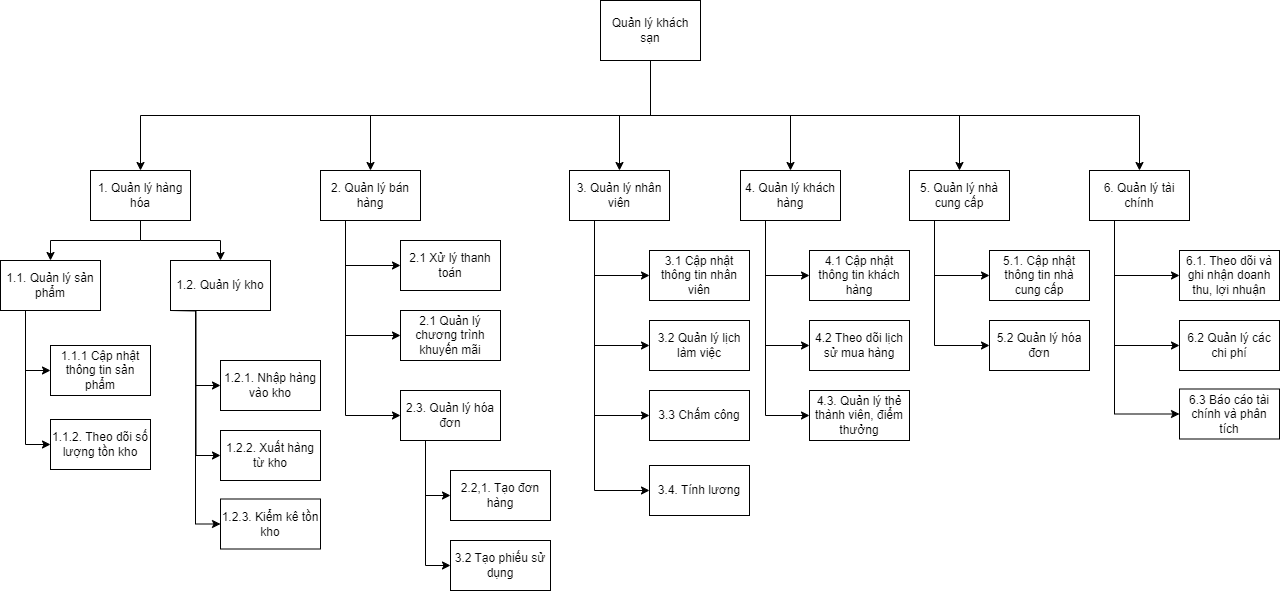

The diagram above was exported from draw.io. Its source (the exported page's mxGraphModel, read from the mxfile embedded in the PNG):
<mxGraphModel dx="2364" dy="643" grid="1" gridSize="10" guides="1" tooltips="1" connect="1" arrows="1" fold="1" page="1" pageScale="1" pageWidth="1169" pageHeight="827" math="0" shadow="0">
  <root>
    <mxCell id="WIyWlLk6GJQsqaUBKTNV-0" />
    <mxCell id="WIyWlLk6GJQsqaUBKTNV-1" parent="WIyWlLk6GJQsqaUBKTNV-0" />
    <mxCell id="eNyCZJIQHm9nhqeWpIuP-25" style="edgeStyle=orthogonalEdgeStyle;rounded=0;orthogonalLoop=1;jettySize=auto;html=1;exitX=0.5;exitY=1;exitDx=0;exitDy=0;entryX=0.5;entryY=0;entryDx=0;entryDy=0;" parent="WIyWlLk6GJQsqaUBKTNV-1" source="eNyCZJIQHm9nhqeWpIuP-1" target="eNyCZJIQHm9nhqeWpIuP-3" edge="1">
      <mxGeometry relative="1" as="geometry" />
    </mxCell>
    <mxCell id="eNyCZJIQHm9nhqeWpIuP-27" style="edgeStyle=orthogonalEdgeStyle;rounded=0;orthogonalLoop=1;jettySize=auto;html=1;exitX=0.5;exitY=1;exitDx=0;exitDy=0;entryX=0.5;entryY=0;entryDx=0;entryDy=0;" parent="WIyWlLk6GJQsqaUBKTNV-1" source="eNyCZJIQHm9nhqeWpIuP-1" target="eNyCZJIQHm9nhqeWpIuP-14" edge="1">
      <mxGeometry relative="1" as="geometry" />
    </mxCell>
    <mxCell id="eNyCZJIQHm9nhqeWpIuP-35" style="edgeStyle=orthogonalEdgeStyle;rounded=0;orthogonalLoop=1;jettySize=auto;html=1;exitX=0.5;exitY=1;exitDx=0;exitDy=0;entryX=0.5;entryY=0;entryDx=0;entryDy=0;" parent="WIyWlLk6GJQsqaUBKTNV-1" source="eNyCZJIQHm9nhqeWpIuP-1" target="eNyCZJIQHm9nhqeWpIuP-21" edge="1">
      <mxGeometry relative="1" as="geometry" />
    </mxCell>
    <mxCell id="eNyCZJIQHm9nhqeWpIuP-36" style="edgeStyle=orthogonalEdgeStyle;rounded=0;orthogonalLoop=1;jettySize=auto;html=1;exitX=0.5;exitY=1;exitDx=0;exitDy=0;entryX=0.5;entryY=0;entryDx=0;entryDy=0;" parent="WIyWlLk6GJQsqaUBKTNV-1" source="eNyCZJIQHm9nhqeWpIuP-1" target="eNyCZJIQHm9nhqeWpIuP-34" edge="1">
      <mxGeometry relative="1" as="geometry" />
    </mxCell>
    <mxCell id="eNyCZJIQHm9nhqeWpIuP-55" style="edgeStyle=orthogonalEdgeStyle;rounded=0;orthogonalLoop=1;jettySize=auto;html=1;exitX=0.5;exitY=1;exitDx=0;exitDy=0;entryX=0.5;entryY=0;entryDx=0;entryDy=0;" parent="WIyWlLk6GJQsqaUBKTNV-1" source="eNyCZJIQHm9nhqeWpIuP-1" target="eNyCZJIQHm9nhqeWpIuP-51" edge="1">
      <mxGeometry relative="1" as="geometry" />
    </mxCell>
    <mxCell id="eNyCZJIQHm9nhqeWpIuP-63" style="edgeStyle=orthogonalEdgeStyle;rounded=0;orthogonalLoop=1;jettySize=auto;html=1;exitX=0.5;exitY=1;exitDx=0;exitDy=0;entryX=0.5;entryY=0;entryDx=0;entryDy=0;" parent="WIyWlLk6GJQsqaUBKTNV-1" source="eNyCZJIQHm9nhqeWpIuP-1" target="eNyCZJIQHm9nhqeWpIuP-62" edge="1">
      <mxGeometry relative="1" as="geometry" />
    </mxCell>
    <object label="Quản lý khách sạn" id="eNyCZJIQHm9nhqeWpIuP-1">
      <mxCell style="html=1;dashed=0;whiteSpace=wrap;" parent="WIyWlLk6GJQsqaUBKTNV-1" vertex="1">
        <mxGeometry x="490" y="30" width="100" height="60" as="geometry" />
      </mxCell>
    </object>
    <mxCell id="M-0w1pUOdKIqo6bEXXMI-2" style="edgeStyle=orthogonalEdgeStyle;rounded=0;orthogonalLoop=1;jettySize=auto;html=1;exitX=0.5;exitY=1;exitDx=0;exitDy=0;entryX=0.5;entryY=0;entryDx=0;entryDy=0;" edge="1" parent="WIyWlLk6GJQsqaUBKTNV-1" source="eNyCZJIQHm9nhqeWpIuP-3" target="M-0w1pUOdKIqo6bEXXMI-0">
      <mxGeometry relative="1" as="geometry" />
    </mxCell>
    <mxCell id="M-0w1pUOdKIqo6bEXXMI-3" style="edgeStyle=orthogonalEdgeStyle;rounded=0;orthogonalLoop=1;jettySize=auto;html=1;exitX=0.5;exitY=1;exitDx=0;exitDy=0;entryX=0.5;entryY=0;entryDx=0;entryDy=0;" edge="1" parent="WIyWlLk6GJQsqaUBKTNV-1" source="eNyCZJIQHm9nhqeWpIuP-3" target="M-0w1pUOdKIqo6bEXXMI-1">
      <mxGeometry relative="1" as="geometry" />
    </mxCell>
    <mxCell id="eNyCZJIQHm9nhqeWpIuP-3" value="1. Quản lý hàng hóa" style="html=1;dashed=0;whiteSpace=wrap;" parent="WIyWlLk6GJQsqaUBKTNV-1" vertex="1">
      <mxGeometry x="-20" y="200" width="100" height="50" as="geometry" />
    </mxCell>
    <mxCell id="M-0w1pUOdKIqo6bEXXMI-40" style="edgeStyle=orthogonalEdgeStyle;rounded=0;orthogonalLoop=1;jettySize=auto;html=1;exitX=0.25;exitY=1;exitDx=0;exitDy=0;entryX=0;entryY=0.5;entryDx=0;entryDy=0;" edge="1" parent="WIyWlLk6GJQsqaUBKTNV-1" source="eNyCZJIQHm9nhqeWpIuP-14" target="M-0w1pUOdKIqo6bEXXMI-39">
      <mxGeometry relative="1" as="geometry" />
    </mxCell>
    <mxCell id="M-0w1pUOdKIqo6bEXXMI-41" style="edgeStyle=orthogonalEdgeStyle;rounded=0;orthogonalLoop=1;jettySize=auto;html=1;exitX=0.25;exitY=1;exitDx=0;exitDy=0;entryX=0;entryY=0.5;entryDx=0;entryDy=0;" edge="1" parent="WIyWlLk6GJQsqaUBKTNV-1" source="eNyCZJIQHm9nhqeWpIuP-14" target="eNyCZJIQHm9nhqeWpIuP-17">
      <mxGeometry relative="1" as="geometry" />
    </mxCell>
    <mxCell id="M-0w1pUOdKIqo6bEXXMI-42" style="edgeStyle=orthogonalEdgeStyle;rounded=0;orthogonalLoop=1;jettySize=auto;html=1;exitX=0.25;exitY=1;exitDx=0;exitDy=0;entryX=0;entryY=0.5;entryDx=0;entryDy=0;" edge="1" parent="WIyWlLk6GJQsqaUBKTNV-1" source="eNyCZJIQHm9nhqeWpIuP-14" target="eNyCZJIQHm9nhqeWpIuP-37">
      <mxGeometry relative="1" as="geometry" />
    </mxCell>
    <mxCell id="eNyCZJIQHm9nhqeWpIuP-14" value="2. Quản lý bán hàng" style="html=1;dashed=0;whiteSpace=wrap;" parent="WIyWlLk6GJQsqaUBKTNV-1" vertex="1">
      <mxGeometry x="210" y="200" width="100" height="50" as="geometry" />
    </mxCell>
    <mxCell id="eNyCZJIQHm9nhqeWpIuP-17" value="2.1 Quản lý chương trình khuyến mãi" style="html=1;dashed=0;whiteSpace=wrap;" parent="WIyWlLk6GJQsqaUBKTNV-1" vertex="1">
      <mxGeometry x="290" y="340" width="100" height="50" as="geometry" />
    </mxCell>
    <mxCell id="M-0w1pUOdKIqo6bEXXMI-43" style="edgeStyle=orthogonalEdgeStyle;rounded=0;orthogonalLoop=1;jettySize=auto;html=1;exitX=0.25;exitY=1;exitDx=0;exitDy=0;entryX=0;entryY=0.5;entryDx=0;entryDy=0;" edge="1" parent="WIyWlLk6GJQsqaUBKTNV-1" source="eNyCZJIQHm9nhqeWpIuP-21" target="eNyCZJIQHm9nhqeWpIuP-23">
      <mxGeometry relative="1" as="geometry" />
    </mxCell>
    <mxCell id="M-0w1pUOdKIqo6bEXXMI-44" style="edgeStyle=orthogonalEdgeStyle;rounded=0;orthogonalLoop=1;jettySize=auto;html=1;exitX=0.25;exitY=1;exitDx=0;exitDy=0;entryX=0;entryY=0.5;entryDx=0;entryDy=0;" edge="1" parent="WIyWlLk6GJQsqaUBKTNV-1" source="eNyCZJIQHm9nhqeWpIuP-21" target="eNyCZJIQHm9nhqeWpIuP-24">
      <mxGeometry relative="1" as="geometry" />
    </mxCell>
    <mxCell id="M-0w1pUOdKIqo6bEXXMI-45" style="edgeStyle=orthogonalEdgeStyle;rounded=0;orthogonalLoop=1;jettySize=auto;html=1;exitX=0.25;exitY=1;exitDx=0;exitDy=0;entryX=0;entryY=0.5;entryDx=0;entryDy=0;" edge="1" parent="WIyWlLk6GJQsqaUBKTNV-1" source="eNyCZJIQHm9nhqeWpIuP-21" target="M-0w1pUOdKIqo6bEXXMI-22">
      <mxGeometry relative="1" as="geometry" />
    </mxCell>
    <mxCell id="M-0w1pUOdKIqo6bEXXMI-46" style="edgeStyle=orthogonalEdgeStyle;rounded=0;orthogonalLoop=1;jettySize=auto;html=1;exitX=0.25;exitY=1;exitDx=0;exitDy=0;entryX=0;entryY=0.5;entryDx=0;entryDy=0;" edge="1" parent="WIyWlLk6GJQsqaUBKTNV-1" source="eNyCZJIQHm9nhqeWpIuP-21" target="M-0w1pUOdKIqo6bEXXMI-23">
      <mxGeometry relative="1" as="geometry" />
    </mxCell>
    <mxCell id="eNyCZJIQHm9nhqeWpIuP-21" value="3. Quản lý nhân viên" style="html=1;dashed=0;whiteSpace=wrap;" parent="WIyWlLk6GJQsqaUBKTNV-1" vertex="1">
      <mxGeometry x="459" y="200" width="100" height="50" as="geometry" />
    </mxCell>
    <mxCell id="eNyCZJIQHm9nhqeWpIuP-23" value="3.1 Cập nhật thông tin nhân viên" style="html=1;dashed=0;whiteSpace=wrap;" parent="WIyWlLk6GJQsqaUBKTNV-1" vertex="1">
      <mxGeometry x="539" y="280" width="100" height="50" as="geometry" />
    </mxCell>
    <mxCell id="eNyCZJIQHm9nhqeWpIuP-24" value="3.2 Quản lý lịch làm việc" style="html=1;dashed=0;whiteSpace=wrap;" parent="WIyWlLk6GJQsqaUBKTNV-1" vertex="1">
      <mxGeometry x="539" y="350" width="100" height="50" as="geometry" />
    </mxCell>
    <mxCell id="eNyCZJIQHm9nhqeWpIuP-31" value="5.1. Cập nhật thông tin nhà cung cấp" style="html=1;dashed=0;whiteSpace=wrap;" parent="WIyWlLk6GJQsqaUBKTNV-1" vertex="1">
      <mxGeometry x="879" y="280" width="100" height="50" as="geometry" />
    </mxCell>
    <mxCell id="eNyCZJIQHm9nhqeWpIuP-32" value="5.2 Quản lý hóa đơn" style="html=1;dashed=0;whiteSpace=wrap;" parent="WIyWlLk6GJQsqaUBKTNV-1" vertex="1">
      <mxGeometry x="879" y="350" width="100" height="50" as="geometry" />
    </mxCell>
    <mxCell id="M-0w1pUOdKIqo6bEXXMI-47" style="edgeStyle=orthogonalEdgeStyle;rounded=0;orthogonalLoop=1;jettySize=auto;html=1;exitX=0.25;exitY=1;exitDx=0;exitDy=0;entryX=0;entryY=0.5;entryDx=0;entryDy=0;" edge="1" parent="WIyWlLk6GJQsqaUBKTNV-1" source="eNyCZJIQHm9nhqeWpIuP-34" target="eNyCZJIQHm9nhqeWpIuP-31">
      <mxGeometry relative="1" as="geometry" />
    </mxCell>
    <mxCell id="M-0w1pUOdKIqo6bEXXMI-48" style="edgeStyle=orthogonalEdgeStyle;rounded=0;orthogonalLoop=1;jettySize=auto;html=1;exitX=0.25;exitY=1;exitDx=0;exitDy=0;entryX=0;entryY=0.5;entryDx=0;entryDy=0;" edge="1" parent="WIyWlLk6GJQsqaUBKTNV-1" source="eNyCZJIQHm9nhqeWpIuP-34" target="eNyCZJIQHm9nhqeWpIuP-32">
      <mxGeometry relative="1" as="geometry" />
    </mxCell>
    <mxCell id="eNyCZJIQHm9nhqeWpIuP-34" value="5. Quản lý nhà cung cấp" style="html=1;dashed=0;whiteSpace=wrap;" parent="WIyWlLk6GJQsqaUBKTNV-1" vertex="1">
      <mxGeometry x="799" y="200" width="100" height="50" as="geometry" />
    </mxCell>
    <mxCell id="eNyCZJIQHm9nhqeWpIuP-37" value="2.3. Quản lý hóa đơn" style="html=1;dashed=0;whiteSpace=wrap;" parent="WIyWlLk6GJQsqaUBKTNV-1" vertex="1">
      <mxGeometry x="290" y="420" width="100" height="50" as="geometry" />
    </mxCell>
    <mxCell id="M-0w1pUOdKIqo6bEXXMI-34" style="edgeStyle=orthogonalEdgeStyle;rounded=0;orthogonalLoop=1;jettySize=auto;html=1;exitX=0.25;exitY=1;exitDx=0;exitDy=0;entryX=0;entryY=0.5;entryDx=0;entryDy=0;" edge="1" parent="WIyWlLk6GJQsqaUBKTNV-1" source="eNyCZJIQHm9nhqeWpIuP-51" target="eNyCZJIQHm9nhqeWpIuP-52">
      <mxGeometry relative="1" as="geometry" />
    </mxCell>
    <mxCell id="M-0w1pUOdKIqo6bEXXMI-35" style="edgeStyle=orthogonalEdgeStyle;rounded=0;orthogonalLoop=1;jettySize=auto;html=1;exitX=0.25;exitY=1;exitDx=0;exitDy=0;entryX=0;entryY=0.5;entryDx=0;entryDy=0;" edge="1" parent="WIyWlLk6GJQsqaUBKTNV-1" source="eNyCZJIQHm9nhqeWpIuP-51" target="eNyCZJIQHm9nhqeWpIuP-53">
      <mxGeometry relative="1" as="geometry" />
    </mxCell>
    <mxCell id="M-0w1pUOdKIqo6bEXXMI-36" style="edgeStyle=orthogonalEdgeStyle;rounded=0;orthogonalLoop=1;jettySize=auto;html=1;exitX=0.25;exitY=1;exitDx=0;exitDy=0;entryX=0;entryY=0.5;entryDx=0;entryDy=0;" edge="1" parent="WIyWlLk6GJQsqaUBKTNV-1" source="eNyCZJIQHm9nhqeWpIuP-51" target="M-0w1pUOdKIqo6bEXXMI-29">
      <mxGeometry relative="1" as="geometry" />
    </mxCell>
    <mxCell id="eNyCZJIQHm9nhqeWpIuP-51" value="4. Quản lý khách hàng" style="html=1;dashed=0;whiteSpace=wrap;" parent="WIyWlLk6GJQsqaUBKTNV-1" vertex="1">
      <mxGeometry x="630" y="200" width="100" height="50" as="geometry" />
    </mxCell>
    <mxCell id="eNyCZJIQHm9nhqeWpIuP-52" value="4.1 Cập nhật thông tin khách hàng" style="html=1;dashed=0;whiteSpace=wrap;" parent="WIyWlLk6GJQsqaUBKTNV-1" vertex="1">
      <mxGeometry x="699" y="280" width="100" height="50" as="geometry" />
    </mxCell>
    <mxCell id="eNyCZJIQHm9nhqeWpIuP-53" value="4.2 Theo dõi lịch sử mua hàng" style="html=1;dashed=0;whiteSpace=wrap;" parent="WIyWlLk6GJQsqaUBKTNV-1" vertex="1">
      <mxGeometry x="699" y="350" width="100" height="50" as="geometry" />
    </mxCell>
    <mxCell id="eNyCZJIQHm9nhqeWpIuP-59" value="6.1. Theo dõi và ghi nhận doanh thu, lợi nhuận" style="html=1;dashed=0;whiteSpace=wrap;" parent="WIyWlLk6GJQsqaUBKTNV-1" vertex="1">
      <mxGeometry x="1069" y="280" width="100" height="50" as="geometry" />
    </mxCell>
    <mxCell id="eNyCZJIQHm9nhqeWpIuP-60" value="6.2 Quản lý các chi phí" style="html=1;dashed=0;whiteSpace=wrap;" parent="WIyWlLk6GJQsqaUBKTNV-1" vertex="1">
      <mxGeometry x="1069" y="350" width="100" height="50" as="geometry" />
    </mxCell>
    <mxCell id="eNyCZJIQHm9nhqeWpIuP-61" value="6.3 Báo cáo tài chính và phân tích" style="html=1;dashed=0;whiteSpace=wrap;" parent="WIyWlLk6GJQsqaUBKTNV-1" vertex="1">
      <mxGeometry x="1069" y="418.5" width="100" height="50" as="geometry" />
    </mxCell>
    <mxCell id="M-0w1pUOdKIqo6bEXXMI-49" style="edgeStyle=orthogonalEdgeStyle;rounded=0;orthogonalLoop=1;jettySize=auto;html=1;exitX=0.25;exitY=1;exitDx=0;exitDy=0;entryX=0;entryY=0.5;entryDx=0;entryDy=0;" edge="1" parent="WIyWlLk6GJQsqaUBKTNV-1" source="eNyCZJIQHm9nhqeWpIuP-62" target="eNyCZJIQHm9nhqeWpIuP-59">
      <mxGeometry relative="1" as="geometry" />
    </mxCell>
    <mxCell id="M-0w1pUOdKIqo6bEXXMI-50" style="edgeStyle=orthogonalEdgeStyle;rounded=0;orthogonalLoop=1;jettySize=auto;html=1;exitX=0.25;exitY=1;exitDx=0;exitDy=0;entryX=0;entryY=0.5;entryDx=0;entryDy=0;" edge="1" parent="WIyWlLk6GJQsqaUBKTNV-1" source="eNyCZJIQHm9nhqeWpIuP-62" target="eNyCZJIQHm9nhqeWpIuP-60">
      <mxGeometry relative="1" as="geometry" />
    </mxCell>
    <mxCell id="M-0w1pUOdKIqo6bEXXMI-51" style="edgeStyle=orthogonalEdgeStyle;rounded=0;orthogonalLoop=1;jettySize=auto;html=1;exitX=0.25;exitY=1;exitDx=0;exitDy=0;entryX=0;entryY=0.5;entryDx=0;entryDy=0;" edge="1" parent="WIyWlLk6GJQsqaUBKTNV-1" source="eNyCZJIQHm9nhqeWpIuP-62" target="eNyCZJIQHm9nhqeWpIuP-61">
      <mxGeometry relative="1" as="geometry" />
    </mxCell>
    <mxCell id="eNyCZJIQHm9nhqeWpIuP-62" value="6. Quản lý tài chính" style="html=1;dashed=0;whiteSpace=wrap;" parent="WIyWlLk6GJQsqaUBKTNV-1" vertex="1">
      <mxGeometry x="979" y="200" width="100" height="50" as="geometry" />
    </mxCell>
    <mxCell id="M-0w1pUOdKIqo6bEXXMI-0" value="1.1. Quản lý sản phẩm" style="html=1;dashed=0;whiteSpace=wrap;" vertex="1" parent="WIyWlLk6GJQsqaUBKTNV-1">
      <mxGeometry x="-110" y="290" width="100" height="50" as="geometry" />
    </mxCell>
    <mxCell id="M-0w1pUOdKIqo6bEXXMI-1" value="1.2. Quản lý kho" style="html=1;dashed=0;whiteSpace=wrap;" vertex="1" parent="WIyWlLk6GJQsqaUBKTNV-1">
      <mxGeometry x="60" y="290" width="100" height="50" as="geometry" />
    </mxCell>
    <mxCell id="M-0w1pUOdKIqo6bEXXMI-5" style="edgeStyle=orthogonalEdgeStyle;rounded=0;orthogonalLoop=1;jettySize=auto;html=1;exitX=0.25;exitY=1;exitDx=0;exitDy=0;entryX=0;entryY=0.5;entryDx=0;entryDy=0;" edge="1" target="M-0w1pUOdKIqo6bEXXMI-8" parent="WIyWlLk6GJQsqaUBKTNV-1" source="M-0w1pUOdKIqo6bEXXMI-0">
      <mxGeometry relative="1" as="geometry">
        <mxPoint x="-120" y="350" as="sourcePoint" />
      </mxGeometry>
    </mxCell>
    <mxCell id="M-0w1pUOdKIqo6bEXXMI-8" value="1.1.1 Cập nhật thông tin sản phẩm" style="html=1;dashed=0;whiteSpace=wrap;" vertex="1" parent="WIyWlLk6GJQsqaUBKTNV-1">
      <mxGeometry x="-60" y="375" width="100" height="50" as="geometry" />
    </mxCell>
    <mxCell id="M-0w1pUOdKIqo6bEXXMI-10" style="edgeStyle=orthogonalEdgeStyle;rounded=0;orthogonalLoop=1;jettySize=auto;html=1;entryX=0;entryY=0.5;entryDx=0;entryDy=0;exitX=0.25;exitY=1;exitDx=0;exitDy=0;" edge="1" target="M-0w1pUOdKIqo6bEXXMI-13" parent="WIyWlLk6GJQsqaUBKTNV-1" source="M-0w1pUOdKIqo6bEXXMI-1">
      <mxGeometry relative="1" as="geometry">
        <mxPoint x="60" y="340" as="sourcePoint" />
      </mxGeometry>
    </mxCell>
    <mxCell id="M-0w1pUOdKIqo6bEXXMI-11" style="edgeStyle=orthogonalEdgeStyle;rounded=0;orthogonalLoop=1;jettySize=auto;html=1;exitX=0.25;exitY=1;exitDx=0;exitDy=0;entryX=0;entryY=0.5;entryDx=0;entryDy=0;" edge="1" target="M-0w1pUOdKIqo6bEXXMI-14" parent="WIyWlLk6GJQsqaUBKTNV-1">
      <mxGeometry relative="1" as="geometry">
        <mxPoint x="60" y="340" as="sourcePoint" />
      </mxGeometry>
    </mxCell>
    <mxCell id="M-0w1pUOdKIqo6bEXXMI-12" style="edgeStyle=orthogonalEdgeStyle;rounded=0;orthogonalLoop=1;jettySize=auto;html=1;entryX=0;entryY=0.5;entryDx=0;entryDy=0;exitX=0.25;exitY=1;exitDx=0;exitDy=0;" edge="1" target="M-0w1pUOdKIqo6bEXXMI-15" parent="WIyWlLk6GJQsqaUBKTNV-1" source="M-0w1pUOdKIqo6bEXXMI-1">
      <mxGeometry relative="1" as="geometry">
        <mxPoint x="40" y="380" as="sourcePoint" />
      </mxGeometry>
    </mxCell>
    <mxCell id="M-0w1pUOdKIqo6bEXXMI-13" value="1.2.1. Nhập hàng vào kho" style="html=1;dashed=0;whiteSpace=wrap;" vertex="1" parent="WIyWlLk6GJQsqaUBKTNV-1">
      <mxGeometry x="110" y="390" width="100" height="50" as="geometry" />
    </mxCell>
    <mxCell id="M-0w1pUOdKIqo6bEXXMI-14" value="1.2.2. Xuất hàng từ kho" style="html=1;dashed=0;whiteSpace=wrap;" vertex="1" parent="WIyWlLk6GJQsqaUBKTNV-1">
      <mxGeometry x="110" y="460" width="100" height="50" as="geometry" />
    </mxCell>
    <mxCell id="M-0w1pUOdKIqo6bEXXMI-15" value="1.2.3. Kiểm kê tồn kho" style="html=1;dashed=0;whiteSpace=wrap;" vertex="1" parent="WIyWlLk6GJQsqaUBKTNV-1">
      <mxGeometry x="110" y="528.5" width="100" height="50" as="geometry" />
    </mxCell>
    <mxCell id="M-0w1pUOdKIqo6bEXXMI-16" style="edgeStyle=orthogonalEdgeStyle;rounded=0;orthogonalLoop=1;jettySize=auto;html=1;entryX=0;entryY=0.5;entryDx=0;entryDy=0;exitX=0.25;exitY=1;exitDx=0;exitDy=0;" edge="1" target="M-0w1pUOdKIqo6bEXXMI-18" parent="WIyWlLk6GJQsqaUBKTNV-1" source="eNyCZJIQHm9nhqeWpIuP-37">
      <mxGeometry relative="1" as="geometry">
        <mxPoint x="310" y="538.5" as="sourcePoint" />
      </mxGeometry>
    </mxCell>
    <mxCell id="M-0w1pUOdKIqo6bEXXMI-17" style="edgeStyle=orthogonalEdgeStyle;rounded=0;orthogonalLoop=1;jettySize=auto;html=1;exitX=0.25;exitY=1;exitDx=0;exitDy=0;entryX=0;entryY=0.5;entryDx=0;entryDy=0;" edge="1" target="M-0w1pUOdKIqo6bEXXMI-19" parent="WIyWlLk6GJQsqaUBKTNV-1" source="eNyCZJIQHm9nhqeWpIuP-37">
      <mxGeometry relative="1" as="geometry">
        <mxPoint x="310" y="538.5" as="sourcePoint" />
      </mxGeometry>
    </mxCell>
    <mxCell id="M-0w1pUOdKIqo6bEXXMI-18" value="2.2,1. Tạo đơn hàng" style="html=1;dashed=0;whiteSpace=wrap;" vertex="1" parent="WIyWlLk6GJQsqaUBKTNV-1">
      <mxGeometry x="340" y="500" width="100" height="50" as="geometry" />
    </mxCell>
    <mxCell id="M-0w1pUOdKIqo6bEXXMI-19" value="3.2 Tạo phiếu sử dụng" style="html=1;dashed=0;whiteSpace=wrap;" vertex="1" parent="WIyWlLk6GJQsqaUBKTNV-1">
      <mxGeometry x="340" y="570" width="100" height="50" as="geometry" />
    </mxCell>
    <mxCell id="M-0w1pUOdKIqo6bEXXMI-22" value="3.3 Chấm công" style="html=1;dashed=0;whiteSpace=wrap;" vertex="1" parent="WIyWlLk6GJQsqaUBKTNV-1">
      <mxGeometry x="539" y="420" width="100" height="50" as="geometry" />
    </mxCell>
    <mxCell id="M-0w1pUOdKIqo6bEXXMI-23" value="3.4. Tính lương" style="html=1;dashed=0;whiteSpace=wrap;" vertex="1" parent="WIyWlLk6GJQsqaUBKTNV-1">
      <mxGeometry x="539" y="495" width="100" height="50" as="geometry" />
    </mxCell>
    <mxCell id="M-0w1pUOdKIqo6bEXXMI-24" style="edgeStyle=orthogonalEdgeStyle;rounded=0;orthogonalLoop=1;jettySize=auto;html=1;exitX=0.25;exitY=1;exitDx=0;exitDy=0;entryX=0;entryY=0.5;entryDx=0;entryDy=0;" edge="1" target="M-0w1pUOdKIqo6bEXXMI-25" parent="WIyWlLk6GJQsqaUBKTNV-1" source="M-0w1pUOdKIqo6bEXXMI-0">
      <mxGeometry relative="1" as="geometry">
        <mxPoint x="-85" y="414" as="sourcePoint" />
      </mxGeometry>
    </mxCell>
    <mxCell id="M-0w1pUOdKIqo6bEXXMI-25" value="1.1.2. Theo dõi số lượng tồn kho" style="html=1;dashed=0;whiteSpace=wrap;" vertex="1" parent="WIyWlLk6GJQsqaUBKTNV-1">
      <mxGeometry x="-60" y="449" width="100" height="50" as="geometry" />
    </mxCell>
    <mxCell id="M-0w1pUOdKIqo6bEXXMI-29" value="4.3. Quản lý thẻ thành viên, điểm thưởng" style="html=1;dashed=0;whiteSpace=wrap;" vertex="1" parent="WIyWlLk6GJQsqaUBKTNV-1">
      <mxGeometry x="699" y="420" width="100" height="50" as="geometry" />
    </mxCell>
    <mxCell id="M-0w1pUOdKIqo6bEXXMI-39" value="2.1 Xử lý thanh toán" style="html=1;dashed=0;whiteSpace=wrap;" vertex="1" parent="WIyWlLk6GJQsqaUBKTNV-1">
      <mxGeometry x="290" y="270" width="100" height="50" as="geometry" />
    </mxCell>
  </root>
</mxGraphModel>